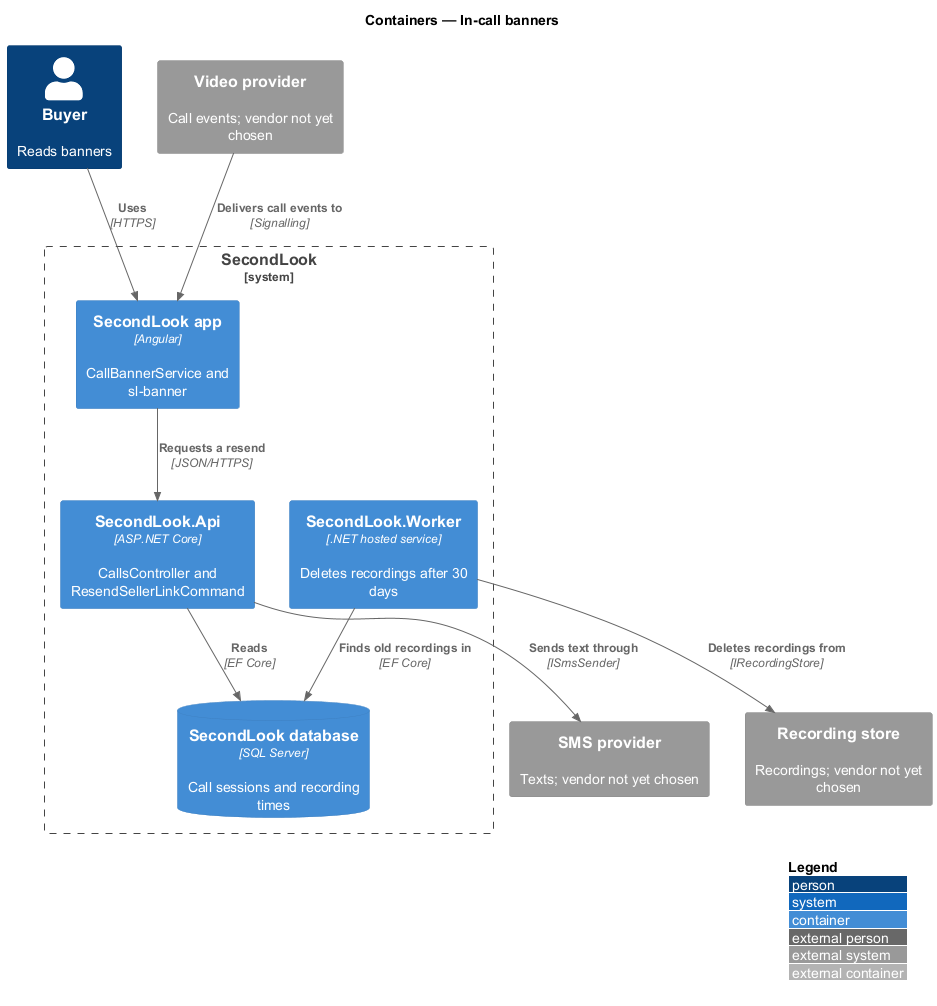

The diagram above was rendered by PlantUML. Its source (embedded in the PNG):
@startuml
!include <C4/C4_Container>
LAYOUT_WITH_LEGEND()
title Containers — In-call banners

Person(buyer, "Buyer", "Reads banners")
System_Boundary(sl, "SecondLook") {
  Container(spa, "SecondLook app", "Angular", "CallBannerService and sl-banner")
  Container(api, "SecondLook.Api", "ASP.NET Core", "CallsController and ResendSellerLinkCommand")
  Container(worker, "SecondLook.Worker", ".NET hosted service", "Deletes recordings after 30 days")
  ContainerDb(db, "SecondLook database", "SQL Server", "Call sessions and recording times")
}
System_Ext(video, "Video provider", "Call events; vendor not yet chosen")
System_Ext(sms, "SMS provider", "Texts; vendor not yet chosen")
System_Ext(rec, "Recording store", "Recordings; vendor not yet chosen")
Rel(buyer, spa, "Uses", "HTTPS")
Rel(video, spa, "Delivers call events to", "Signalling")
Rel(spa, api, "Requests a resend", "JSON/HTTPS")
Rel(api, db, "Reads", "EF Core")
Rel(api, sms, "Sends text through", "ISmsSender")
Rel(worker, db, "Finds old recordings in", "EF Core")
Rel(worker, rec, "Deletes recordings from", "IRecordingStore")
@enduml